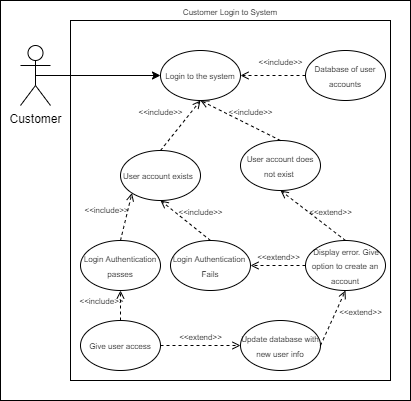

The diagram above was exported from draw.io. Its source (the exported page's mxGraphModel, read from the mxfile embedded in the PNG):
<mxGraphModel dx="201" dy="288" grid="1" gridSize="10" guides="1" tooltips="1" connect="1" arrows="1" fold="1" page="1" pageScale="1" pageWidth="850" pageHeight="1100" math="0" shadow="0">
  <root>
    <mxCell id="0" />
    <mxCell id="1" parent="0" />
    <mxCell id="d_S62-w_hrVINbCpE9c1-54" value="" style="rounded=0;whiteSpace=wrap;html=1;fontSize=8;" vertex="1" parent="1">
      <mxGeometry x="80" y="80" width="410" height="400" as="geometry" />
    </mxCell>
    <mxCell id="d_S62-w_hrVINbCpE9c1-31" value="Customer Login to System" style="rounded=0;whiteSpace=wrap;html=1;fontSize=8;labelPosition=center;verticalLabelPosition=top;align=center;verticalAlign=bottom;" vertex="1" parent="1">
      <mxGeometry x="150" y="100" width="320" height="360" as="geometry" />
    </mxCell>
    <mxCell id="d_S62-w_hrVINbCpE9c1-10" style="edgeStyle=orthogonalEdgeStyle;rounded=0;orthogonalLoop=1;jettySize=auto;html=1;exitX=0.5;exitY=0.5;exitDx=0;exitDy=0;exitPerimeter=0;entryX=0;entryY=0.5;entryDx=0;entryDy=0;" edge="1" parent="1" source="d_S62-w_hrVINbCpE9c1-1" target="d_S62-w_hrVINbCpE9c1-5">
      <mxGeometry relative="1" as="geometry" />
    </mxCell>
    <mxCell id="d_S62-w_hrVINbCpE9c1-1" value="Customer" style="shape=umlActor;verticalLabelPosition=bottom;verticalAlign=top;html=1;outlineConnect=0;" vertex="1" parent="1">
      <mxGeometry x="100" y="125" width="30" height="60" as="geometry" />
    </mxCell>
    <mxCell id="d_S62-w_hrVINbCpE9c1-5" value="&lt;font style=&quot;font-size: 8px;&quot;&gt;Login to the system&lt;/font&gt;" style="ellipse;whiteSpace=wrap;html=1;" vertex="1" parent="1">
      <mxGeometry x="240" y="130" width="80" height="50" as="geometry" />
    </mxCell>
    <mxCell id="d_S62-w_hrVINbCpE9c1-11" value="&lt;font style=&quot;font-size: 8px;&quot;&gt;Database of user accounts&lt;/font&gt;" style="ellipse;whiteSpace=wrap;html=1;" vertex="1" parent="1">
      <mxGeometry x="385" y="130" width="80" height="50" as="geometry" />
    </mxCell>
    <mxCell id="d_S62-w_hrVINbCpE9c1-13" value="&lt;font style=&quot;font-size: 8px;&quot;&gt;User account exists&amp;nbsp;&amp;nbsp;&lt;/font&gt;" style="ellipse;whiteSpace=wrap;html=1;" vertex="1" parent="1">
      <mxGeometry x="200" y="230" width="80" height="50" as="geometry" />
    </mxCell>
    <mxCell id="d_S62-w_hrVINbCpE9c1-15" value="&lt;font style=&quot;font-size: 8px;&quot;&gt;User account does not exist&amp;nbsp;&lt;/font&gt;" style="ellipse;whiteSpace=wrap;html=1;" vertex="1" parent="1">
      <mxGeometry x="320" y="220" width="80" height="50" as="geometry" />
    </mxCell>
    <mxCell id="d_S62-w_hrVINbCpE9c1-18" value="&lt;font style=&quot;font-size: 8px;&quot;&gt;Login Authentication passes&lt;/font&gt;" style="ellipse;whiteSpace=wrap;html=1;" vertex="1" parent="1">
      <mxGeometry x="160" y="320" width="80" height="50" as="geometry" />
    </mxCell>
    <mxCell id="d_S62-w_hrVINbCpE9c1-19" value="&lt;font style=&quot;font-size: 8px;&quot;&gt;&amp;nbsp;Display error. Give option to create an account&lt;/font&gt;" style="ellipse;whiteSpace=wrap;html=1;" vertex="1" parent="1">
      <mxGeometry x="385" y="320" width="80" height="50" as="geometry" />
    </mxCell>
    <mxCell id="d_S62-w_hrVINbCpE9c1-20" value="&lt;font style=&quot;font-size: 8px;&quot;&gt;Login Authentication&amp;nbsp;&lt;br&gt;Fails&lt;br&gt;&lt;/font&gt;" style="ellipse;whiteSpace=wrap;html=1;" vertex="1" parent="1">
      <mxGeometry x="250" y="320" width="80" height="50" as="geometry" />
    </mxCell>
    <mxCell id="d_S62-w_hrVINbCpE9c1-21" value="&lt;font style=&quot;font-size: 8px;&quot;&gt;Update database with new user info&lt;br&gt;&lt;/font&gt;" style="ellipse;whiteSpace=wrap;html=1;" vertex="1" parent="1">
      <mxGeometry x="320" y="400" width="80" height="50" as="geometry" />
    </mxCell>
    <mxCell id="d_S62-w_hrVINbCpE9c1-28" value="&lt;span style=&quot;font-size: 8px;&quot;&gt;Give user access&lt;/span&gt;" style="ellipse;whiteSpace=wrap;html=1;" vertex="1" parent="1">
      <mxGeometry x="160" y="400" width="80" height="50" as="geometry" />
    </mxCell>
    <mxCell id="d_S62-w_hrVINbCpE9c1-39" value="&amp;lt;&amp;lt;include&amp;gt;&amp;gt;" style="html=1;verticalAlign=bottom;labelBackgroundColor=none;endArrow=open;endFill=0;dashed=1;rounded=0;fontSize=8;exitX=0.5;exitY=0;exitDx=0;exitDy=0;entryX=0.5;entryY=1;entryDx=0;entryDy=0;" edge="1" parent="1" source="d_S62-w_hrVINbCpE9c1-13" target="d_S62-w_hrVINbCpE9c1-5">
      <mxGeometry x="-0.2683" y="19" width="160" relative="1" as="geometry">
        <mxPoint x="-50" y="310" as="sourcePoint" />
        <mxPoint x="110" y="310" as="targetPoint" />
        <mxPoint as="offset" />
      </mxGeometry>
    </mxCell>
    <mxCell id="d_S62-w_hrVINbCpE9c1-40" value="&amp;lt;&amp;lt;include&amp;gt;&amp;gt;" style="html=1;verticalAlign=bottom;labelBackgroundColor=none;endArrow=open;endFill=0;dashed=1;rounded=0;fontSize=8;exitX=0.5;exitY=0;exitDx=0;exitDy=0;entryX=0.5;entryY=1;entryDx=0;entryDy=0;" edge="1" parent="1" source="d_S62-w_hrVINbCpE9c1-15" target="d_S62-w_hrVINbCpE9c1-5">
      <mxGeometry x="-0.2" y="-4" width="160" relative="1" as="geometry">
        <mxPoint x="250" y="240" as="sourcePoint" />
        <mxPoint x="290" y="190" as="targetPoint" />
        <mxPoint as="offset" />
      </mxGeometry>
    </mxCell>
    <mxCell id="d_S62-w_hrVINbCpE9c1-42" value="&amp;lt;&amp;lt;include&amp;gt;&amp;gt;" style="html=1;verticalAlign=bottom;labelBackgroundColor=none;endArrow=open;endFill=0;dashed=1;rounded=0;fontSize=8;entryX=0;entryY=1;entryDx=0;entryDy=0;" edge="1" parent="1" target="d_S62-w_hrVINbCpE9c1-13">
      <mxGeometry x="-0.2683" y="19" width="160" relative="1" as="geometry">
        <mxPoint x="200" y="320" as="sourcePoint" />
        <mxPoint x="290" y="190" as="targetPoint" />
        <mxPoint as="offset" />
      </mxGeometry>
    </mxCell>
    <mxCell id="d_S62-w_hrVINbCpE9c1-43" value="&amp;lt;&amp;lt;include&amp;gt;&amp;gt;" style="html=1;verticalAlign=bottom;labelBackgroundColor=none;endArrow=open;endFill=0;dashed=1;rounded=0;fontSize=8;entryX=0.5;entryY=1;entryDx=0;entryDy=0;exitX=0.5;exitY=0;exitDx=0;exitDy=0;" edge="1" parent="1" source="d_S62-w_hrVINbCpE9c1-20" target="d_S62-w_hrVINbCpE9c1-13">
      <mxGeometry x="-0.3659" y="-9" width="160" relative="1" as="geometry">
        <mxPoint x="210" y="330" as="sourcePoint" />
        <mxPoint x="221.47226228451973" y="282.5241817395091" as="targetPoint" />
        <mxPoint as="offset" />
      </mxGeometry>
    </mxCell>
    <mxCell id="d_S62-w_hrVINbCpE9c1-44" value="&amp;lt;&amp;lt;include&amp;gt;&amp;gt;" style="html=1;verticalAlign=bottom;labelBackgroundColor=none;endArrow=open;endFill=0;dashed=1;rounded=0;fontSize=8;entryX=1;entryY=0.5;entryDx=0;entryDy=0;exitX=0;exitY=0.5;exitDx=0;exitDy=0;" edge="1" parent="1" source="d_S62-w_hrVINbCpE9c1-11" target="d_S62-w_hrVINbCpE9c1-5">
      <mxGeometry x="-0.2308" y="-5" width="160" relative="1" as="geometry">
        <mxPoint x="220" y="340" as="sourcePoint" />
        <mxPoint x="231.47226228451973" y="292.5241817395091" as="targetPoint" />
        <mxPoint as="offset" />
      </mxGeometry>
    </mxCell>
    <mxCell id="d_S62-w_hrVINbCpE9c1-45" value="&amp;lt;&amp;lt;extend&amp;gt;&amp;gt;" style="html=1;verticalAlign=bottom;labelBackgroundColor=none;endArrow=open;endFill=0;dashed=1;rounded=0;fontSize=8;entryX=1;entryY=0.5;entryDx=0;entryDy=0;exitX=0;exitY=0.5;exitDx=0;exitDy=0;" edge="1" parent="1" source="d_S62-w_hrVINbCpE9c1-19" target="d_S62-w_hrVINbCpE9c1-20">
      <mxGeometry width="160" relative="1" as="geometry">
        <mxPoint x="-50" y="279.43000000000006" as="sourcePoint" />
        <mxPoint x="110" y="279.43000000000006" as="targetPoint" />
      </mxGeometry>
    </mxCell>
    <mxCell id="d_S62-w_hrVINbCpE9c1-46" value="&amp;lt;&amp;lt;extend&amp;gt;&amp;gt;" style="html=1;verticalAlign=bottom;labelBackgroundColor=none;endArrow=open;endFill=0;dashed=1;rounded=0;fontSize=8;entryX=0.5;entryY=1;entryDx=0;entryDy=0;exitX=0.5;exitY=0;exitDx=0;exitDy=0;" edge="1" parent="1" source="d_S62-w_hrVINbCpE9c1-19" target="d_S62-w_hrVINbCpE9c1-15">
      <mxGeometry x="-0.4126" y="-7" width="160" relative="1" as="geometry">
        <mxPoint x="320" y="300.00000000000006" as="sourcePoint" />
        <mxPoint x="480" y="300.00000000000006" as="targetPoint" />
        <mxPoint as="offset" />
      </mxGeometry>
    </mxCell>
    <mxCell id="d_S62-w_hrVINbCpE9c1-47" value="&amp;lt;&amp;lt;include&amp;gt;&amp;gt;" style="html=1;verticalAlign=bottom;labelBackgroundColor=none;endArrow=open;endFill=0;dashed=1;rounded=0;fontSize=8;entryX=0.5;entryY=1;entryDx=0;entryDy=0;exitX=0.5;exitY=0;exitDx=0;exitDy=0;" edge="1" parent="1" source="d_S62-w_hrVINbCpE9c1-28" target="d_S62-w_hrVINbCpE9c1-18">
      <mxGeometry x="-0.2683" y="19" width="160" relative="1" as="geometry">
        <mxPoint x="210" y="330" as="sourcePoint" />
        <mxPoint x="221.47226228451973" y="282.5241817395091" as="targetPoint" />
        <mxPoint as="offset" />
      </mxGeometry>
    </mxCell>
    <mxCell id="d_S62-w_hrVINbCpE9c1-49" value="&amp;lt;&amp;lt;extend&amp;gt;&amp;gt;" style="html=1;verticalAlign=bottom;labelBackgroundColor=none;endArrow=open;endFill=0;dashed=1;rounded=0;fontSize=8;exitX=1;exitY=0.5;exitDx=0;exitDy=0;entryX=0;entryY=0.5;entryDx=0;entryDy=0;" edge="1" parent="1" source="d_S62-w_hrVINbCpE9c1-28" target="d_S62-w_hrVINbCpE9c1-21">
      <mxGeometry width="160" relative="1" as="geometry">
        <mxPoint x="395" y="355" as="sourcePoint" />
        <mxPoint x="340" y="355" as="targetPoint" />
      </mxGeometry>
    </mxCell>
    <mxCell id="d_S62-w_hrVINbCpE9c1-50" value="&amp;lt;&amp;lt;extend&amp;gt;&amp;gt;" style="html=1;verticalAlign=bottom;labelBackgroundColor=none;endArrow=open;endFill=0;dashed=1;rounded=0;fontSize=8;entryX=0.5;entryY=1;entryDx=0;entryDy=0;exitX=1;exitY=0.5;exitDx=0;exitDy=0;" edge="1" parent="1" source="d_S62-w_hrVINbCpE9c1-21" target="d_S62-w_hrVINbCpE9c1-19">
      <mxGeometry x="0.3014" y="-26" width="160" relative="1" as="geometry">
        <mxPoint x="395" y="355" as="sourcePoint" />
        <mxPoint x="340" y="355" as="targetPoint" />
        <mxPoint as="offset" />
      </mxGeometry>
    </mxCell>
  </root>
</mxGraphModel>